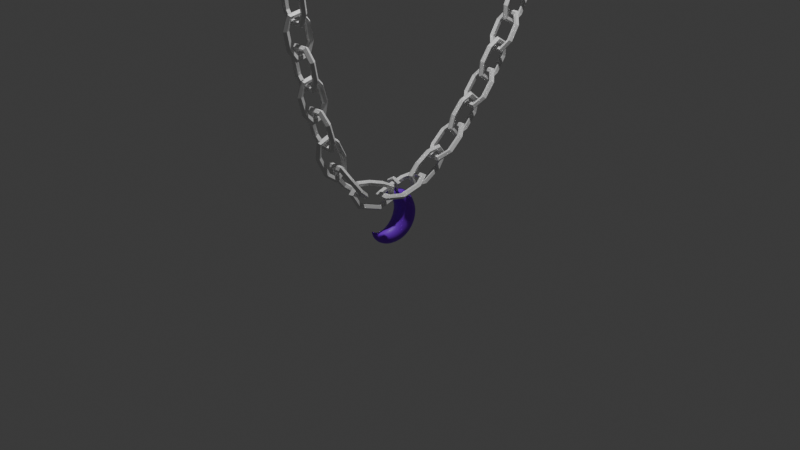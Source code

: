 # Source: RoughNecklace.blend  (saved by Blender 4.0.36; exported with 4.5.12 LTS)
import bpy
from mathutils import Matrix  # noqa: F401  (used for matrix-valued properties, if any)

bpy.ops.wm.read_factory_settings(use_empty=True)
scene = bpy.context.scene
scene.name = 'Scene'

# ---- collections
col_collection = bpy.data.collections.new('Collection'); scene.collection.children.link(col_collection)

# ---- materials (node trees are filled in below, after node groups)
mat_material_001 = bpy.data.materials.new('Material.001')
mat_material_001.use_transparent_shadow = False
mat_material_002 = bpy.data.materials.new('Material.002')
mat_material_002.use_transparent_shadow = False

# ---- material node trees
mat_material_001.use_nodes = True; mat_material_001.node_tree.nodes.clear()
_N = mat_material_001.node_tree.nodes; _L = mat_material_001.node_tree.links
n0 = _N.new('ShaderNodeBsdfPrincipled'); n0.name = 'Principled BSDF'; n0.location = (10, 300)
n0.inputs[3].default_value = 1.45
n1 = _N.new('ShaderNodeOutputMaterial'); n1.name = 'Material Output'; n1.location = (300, 300)
_L.new(n0.outputs[0], n1.inputs[0])
n1.is_active_output = True
mat_material_002.use_nodes = True; mat_material_002.node_tree.nodes.clear()
_N = mat_material_002.node_tree.nodes; _L = mat_material_002.node_tree.links
n0 = _N.new('ShaderNodeBsdfPrincipled'); n0.name = 'Principled BSDF'; n0.location = (10, 300)
n0.inputs[0].default_value = (0.2311, 0.008541, 0.8009, 1.0)
n0.inputs[3].default_value = 1.45
n1 = _N.new('ShaderNodeOutputMaterial'); n1.name = 'Material Output'; n1.location = (300, 300)
_L.new(n0.outputs[0], n1.inputs[0])
n1.is_active_output = True

# ---- world
world_world = bpy.data.worlds.new('World'); scene.world = world_world
world_world.use_nodes = True; world_world.node_tree.nodes.clear()
_N = world_world.node_tree.nodes; _L = world_world.node_tree.links
n0 = _N.new('ShaderNodeOutputWorld'); n0.name = 'World Output'; n0.location = (300, 300)
n1 = _N.new('ShaderNodeBackground'); n1.name = 'Background'; n1.location = (10, 300)
n1.inputs[0].default_value = (0.05088, 0.05088, 0.05088, 1.0)
_L.new(n1.outputs[0], n0.inputs[0])
n0.is_active_output = True
world_world.color = (0.05088, 0.05088, 0.05088)
world_world.use_sun_shadow = False
world_world.sun_shadow_jitter_overblur = 0.0

# ---- cameras
cam_camera = bpy.data.cameras.new('Camera')
cam_camera.clip_end = 100.0
cam_camera.ortho_scale = 7.314

# ---- lights
light_light = bpy.data.lights.new('Light', 'POINT')
light_light.transmission_factor = 0.0
light_light.use_soft_falloff = False
light_light.energy = 1000.0
light_light.shadow_soft_size = 0.1
light_light.shadow_maximum_resolution = 0.006
light_light.use_absolute_resolution = True

# ---- meshes
me_torus = bpy.data.meshes.new('Torus')
me_torus.from_pydata([(1.291, -1.07, -0.008646), (1.118, -1.07, 0.2291), (0.8385, -1.07, 0.1383), (0.8385, -1.07, -0.1556), (1.118, -1.07, -0.2464), (-1.037, 0.3735, 0.2291), (-1.209, 0.3735, -0.008646), (-0.3581, 1.064, -0.1556), (-0.3581, 1.064, 0.1383), (-0.4979, 1.306, 0.2291), (-0.5843, 1.456, -0.008646), (0.4396, 1.064, -0.1556), (1.291, 0.3735, -0.008646), (-1.209, -1.07, -0.008646), (-1.037, -1.07, 0.2291), (-0.757, -1.07, 0.1383), (-0.757, -1.07, -0.1556), (-1.037, -1.07, -0.2464), (-0.5843, -2.152, -0.008646), (-0.4979, -2.003, 0.2291), (-0.3581, -1.761, 0.1383), (-0.3581, -1.761, -0.1556), (-0.4979, -2.003, -0.2464), (0.6657, -2.152, -0.008646), (0.5794, -2.003, 0.2291), (0.4396, -1.761, 0.1383), (0.4396, -1.761, -0.1556), (0.5794, -2.003, -0.2464), (0.8385, 0.3735, 0.1383), (0.8385, 0.3735, -0.1556), (1.118, 0.3735, -0.2464), (0.6657, 1.456, -0.008646), (-0.757, 0.3735, -0.1556), (0.4396, 1.064, 0.1383), (0.4396, 1.064, -0.1556), (0.5794, 1.306, -0.2464), (-0.5843, 1.456, -0.008646), (-0.3581, 1.064, -0.1556), (-0.4979, 1.306, -0.2464), (-1.209, 0.3735, -0.008646), (-0.757, 0.3735, -0.1556), (-1.037, 0.3735, -0.2464), (-0.757, 0.3735, 0.1383), (-1.037, 0.3735, 0.2291), (-0.3581, 1.064, -0.1556), (-0.3581, 1.064, 0.1383), (-0.4979, 1.306, 0.2291), (0.4396, 1.064, 0.1383), (1.291, 0.3735, -0.008646), (1.118, 0.3735, 0.2291), (0.8385, 0.3735, 0.1383), (0.6657, 1.456, -0.008646), (0.5794, 1.306, 0.2291), (0.4396, 1.064, 0.1383), (-0.5843, 1.456, -0.008646)], [], [(45, 42, 32, 44), (46, 43, 42, 45), (38, 41, 39, 36), (37, 40, 41, 38), (47, 8, 7, 11), (10, 6, 5, 9), (35, 38, 36, 31), (52, 46, 45, 53), (51, 54, 46, 52), (28, 33, 34, 29), (29, 34, 35, 30), (30, 35, 31, 12), (49, 52, 53, 50), (13, 18, 19, 14), (14, 19, 20, 15), (15, 20, 21, 16), (16, 21, 22, 17), (17, 22, 18, 13), (18, 23, 24, 19), (19, 24, 25, 20), (20, 25, 26, 21), (21, 26, 27, 22), (22, 27, 23, 18), (23, 0, 1, 24), (24, 1, 2, 25), (25, 2, 3, 26), (26, 3, 4, 27), (27, 4, 0, 23), (48, 51, 52, 49), (34, 37, 38, 35), (49, 50, 2, 1), (28, 29, 3, 2), (29, 30, 4, 3), (30, 12, 0, 4), (48, 49, 1, 0), (42, 43, 14, 15), (32, 42, 15, 16), (41, 40, 16, 17), (39, 41, 17, 13), (5, 6, 13, 14)])
_uv = me_torus.uv_layers.new(name='UVMap')
_uv.uv.foreach_set('vector', [0.8333, 0.0, 1.0, 0.0, 1.0, 0.2, 0.8333, 0.2, 0.8333, 0.8, 1.0, 0.8, 1.0, 1.0, 0.8333, 1.0, 0.8333, 0.4, 1.0, 0.4, 1.0, 0.6, 0.8333, 0.6, 0.8333, 0.2, 1.0, 0.2, 1.0, 0.4, 0.8333, 0.4, 0.6667, 0.0, 0.8333, 0.0, 0.8333, 0.2, 0.6667, 0.2, 0.8333, 0.6, 1.0, 0.6, 1.0, 0.8, 0.8333, 0.8, 0.6667, 0.4, 0.8333, 0.4, 0.8333, 0.6, 0.6667, 0.6, 0.6667, 0.8, 0.8333, 0.8, 0.8333, 1.0, 0.6667, 1.0, 0.6667, 0.6, 0.8333, 0.6, 0.8333, 0.8, 0.6667, 0.8, 0.5, 0.0, 0.6667, 0.0, 0.6667, 0.2, 0.5, 0.2, 0.5, 0.2, 0.6667, 0.2, 0.6667, 0.4, 0.5, 0.4, 0.5, 0.4, 0.6667, 0.4, 0.6667, 0.6, 0.5, 0.6, 0.5, 0.8, 0.6667, 0.8, 0.6667, 1.0, 0.5, 1.0, -1.11e-16, 0.6, 0.1667, 0.6, 0.1667, 0.8, -1.11e-16, 0.8, -1.11e-16, 0.8, 0.1667, 0.8, 0.1667, 1.0, -1.11e-16, 1.0, -1.11e-16, 0.0, 0.1667, 0.0, 0.1667, 0.2, -1.11e-16, 0.2, -1.11e-16, 0.2, 0.1667, 0.2, 0.1667, 0.4, -1.11e-16, 0.4, -1.11e-16, 0.4, 0.1667, 0.4, 0.1667, 0.6, -1.11e-16, 0.6, 0.1667, 0.6, 0.3333, 0.6, 0.3333, 0.8, 0.1667, 0.8, 0.1667, 0.8, 0.3333, 0.8, 0.3333, 1.0, 0.1667, 1.0, 0.1667, 0.0, 0.3333, 0.0, 0.3333, 0.2, 0.1667, 0.2, 0.1667, 0.2, 0.3333, 0.2, 0.3333, 0.4, 0.1667, 0.4, 0.1667, 0.4, 0.3333, 0.4, 0.3333, 0.6, 0.1667, 0.6, 0.3333, 0.6, 0.5, 0.6, 0.5, 0.8, 0.3333, 0.8, 0.3333, 0.8, 0.5, 0.8, 0.5, 1.0, 0.3333, 1.0, 0.3333, 0.0, 0.5, 0.0, 0.5, 0.2, 0.3333, 0.2, 0.3333, 0.2, 0.5, 0.2, 0.5, 0.4, 0.3333, 0.4, 0.3333, 0.4, 0.5, 0.4, 0.5, 0.6, 0.3333, 0.6, 0.5, 0.6, 0.6667, 0.6, 0.6667, 0.8, 0.5, 0.8, 0.6667, 0.2, 0.8333, 0.2, 0.8333, 0.4, 0.6667, 0.4, 0.5, 0.8, 0.5, 1.0, 0.5, 1.0, 0.5, 0.8, 0.5, 0.0, 0.5, 0.2, 0.5, 0.2, 0.5, 0.0, 0.5, 0.2, 0.5, 0.4, 0.5, 0.4, 0.5, 0.2, 0.5, 0.4, 0.5, 0.6, 0.5, 0.6, 0.5, 0.4, 0.5, 0.6, 0.5, 0.8, 0.5, 0.8, 0.5, 0.6, 1.0, 1.0, 1.0, 0.8, -1.11e-16, 0.8, -1.11e-16, 1.0, 1.0, 0.2, 1.0, 0.0, -1.11e-16, 0.0, -1.11e-16, 0.2, 1.0, 0.4, 1.0, 0.2, -1.11e-16, 0.2, -1.11e-16, 0.4, 1.0, 0.6, 1.0, 0.4, -1.11e-16, 0.4, -1.11e-16, 0.6, 1.0, 0.8, 1.0, 0.6, -1.11e-16, 0.6, -1.11e-16, 0.8])
me_torus.materials.append(mat_material_001)
me_torus.update()
me_torus_001 = bpy.data.meshes.new('Torus.001')
me_torus_001.from_pydata([(-0.9471, 5.369, -0.3421), (-1.119, 5.365, -0.1037), (-1.399, 5.357, -0.1935), (-1.4, 5.356, -0.4873), (-1.121, 5.364, -0.5792), (-1.603, 6.434, -0.3406), (-1.684, 6.282, -0.1024), (-1.817, 6.036, -0.1925), (-1.818, 6.036, -0.4864), (-1.686, 6.282, -0.5779), (-2.857, 5.863, -0.3353), (-2.811, 5.788, -0.2152), (-2.737, 5.668, -0.2613), (-2.738, 5.668, -0.4099), (-2.812, 5.788, -0.4556), (-2.826, 4.769, -0.3344), (-2.784, 4.846, -0.2145), (-2.717, 4.97, -0.2607), (-2.718, 4.97, -0.4093), (-2.785, 4.845, -0.4548), (-1.541, 4.27, -0.3389), (-1.631, 4.417, -0.1009), (-1.778, 4.655, -0.1914), (-1.779, 4.655, -0.4853), (-1.633, 4.416, -0.5764)], [], [(0, 5, 6, 1), (1, 6, 7, 2), (2, 7, 8, 3), (3, 8, 9, 4), (4, 9, 5, 0), (5, 10, 11, 6), (6, 11, 12, 7), (7, 12, 13, 8), (8, 13, 14, 9), (9, 14, 10, 5), (15, 20, 21, 16), (16, 21, 22, 17), (17, 22, 23, 18), (18, 23, 24, 19), (19, 24, 20, 15), (20, 0, 1, 21), (21, 1, 2, 22), (22, 2, 3, 23), (23, 3, 4, 24), (24, 4, 0, 20)])
_uv = me_torus_001.uv_layers.new(name='UVMap')
_uv.uv.foreach_set('vector', [0.5, 0.6, 0.6667, 0.6, 0.6667, 0.8, 0.5, 0.8, 0.5, 0.8, 0.6667, 0.8, 0.6667, 1.0, 0.5, 1.0, 0.5, 0.0, 0.6667, 0.0, 0.6667, 0.2, 0.5, 0.2, 0.5, 0.2, 0.6667, 0.2, 0.6667, 0.4, 0.5, 0.4, 0.5, 0.4, 0.6667, 0.4, 0.6667, 0.6, 0.5, 0.6, 0.6667, 0.6, 0.8333, 0.6, 0.8333, 0.8, 0.6667, 0.8, 0.6667, 0.8, 0.8333, 0.8, 0.8333, 1.0, 0.6667, 1.0, 0.6667, 0.0, 0.8333, 0.0, 0.8333, 0.2, 0.6667, 0.2, 0.6667, 0.2, 0.8333, 0.2, 0.8333, 0.4, 0.6667, 0.4, 0.6667, 0.4, 0.8333, 0.4, 0.8333, 0.6, 0.6667, 0.6, 0.1667, 0.6, 0.3333, 0.6, 0.3333, 0.8, 0.1667, 0.8, 0.1667, 0.8, 0.3333, 0.8, 0.3333, 1.0, 0.1667, 1.0, 0.1667, 0.0, 0.3333, 0.0, 0.3333, 0.2, 0.1667, 0.2, 0.1667, 0.2, 0.3333, 0.2, 0.3333, 0.4, 0.1667, 0.4, 0.1667, 0.4, 0.3333, 0.4, 0.3333, 0.6, 0.1667, 0.6, 0.3333, 0.6, 0.5, 0.6, 0.5, 0.8, 0.3333, 0.8, 0.3333, 0.8, 0.5, 0.8, 0.5, 1.0, 0.3333, 1.0, 0.3333, 0.0, 0.5, 0.0, 0.5, 0.2, 0.3333, 0.2, 0.3333, 0.2, 0.5, 0.2, 0.5, 0.4, 0.3333, 0.4, 0.3333, 0.4, 0.5, 0.4, 0.5, 0.6, 0.3333, 0.6])
me_torus_001.update()

# ---- curves / text
cu_beziercurve_006 = bpy.data.curves.new('BezierCurve.006', 'CURVE')
cu_beziercurve_006.dimensions = '3D'
_sp = cu_beziercurve_006.splines.new('BEZIER'); _sp.bezier_points.add(4)
_sp.bezier_points.foreach_set('co', [0.5628, -0.3802, -0.009327, 0.56, -2.299, 8.149e-08, -1.701, -5.285, 1.129e-07, -1.996, 1.515, -1.972e-07, 0.3109, 1.337, -0.004336])
_sp.bezier_points.foreach_set('handle_left', [0.5717, 0.4177, -0.009327, 0.5677, -1.299, 8.172e-08, -0.7413, -5.566, 2.109e-07, -2.876, 1.039, -1.711e-07, -0.08431, 2.255, -0.004336])
_sp.bezier_points.foreach_set('handle_right', [0.5549, -1.087, -0.009327, 0.5523, -3.299, 8.126e-08, -2.661, -5.004, 1.49e-08, -1.117, 1.991, -2.233e-07, 0.7062, 0.4182, -0.004336])
for _p, _l, _r in zip(_sp.bezier_points, ['ALIGNED', 'ALIGNED', 'ALIGNED', 'ALIGNED', 'ALIGNED'], ['ALIGNED', 'ALIGNED', 'ALIGNED', 'ALIGNED', 'ALIGNED']): _p.handle_left_type = _l; _p.handle_right_type = _r
_sp.order_u = 0
_sp.order_v = 0
_sp.use_cyclic_u = True
cu_beziercurve_006.use_path = True
cu_beziercurve_006.fill_mode = 'FULL'
cu_nurbspath_003 = bpy.data.curves.new('NurbsPath.003', 'CURVE')
cu_nurbspath_003.dimensions = '3D'
_sp = cu_nurbspath_003.splines.new('NURBS'); _sp.points.add(4)
_sp.points.foreach_set('co', [-1.771, 0.0, -0.5928, 1.0, -2.249, -1.868e-09, -2.82, 1.0, 1.105, -1.868e-09, -4.371, 1.0, 2.38, -1.868e-09, -0.9022, 1.0, 0.4931, 0.0, 0.3452, 1.0])
_sp.points.foreach_set('radius', [0.01815, 1.0, 1.0, 1.0, 0.01815])
_sp.order_u = 5
_sp.order_v = 0
_sp.use_endpoint_u = True
cu_nurbspath_003.materials.append(mat_material_002)
cu_nurbspath_003.use_path = True
cu_nurbspath_003.bevel_resolution = 6
cu_nurbspath_003.bevel_depth = 0.86
cu_nurbspath_003.fill_mode = 'FULL'

# ---- objects
ob_light = bpy.data.objects.new('Light', light_light)
ob_camera = bpy.data.objects.new('Camera', cam_camera)
ob_chain = bpy.data.objects.new('Chain', me_torus)
ob_empty = bpy.data.objects.new('Empty', None)
ob_beziercurve = bpy.data.objects.new('BezierCurve', cu_beziercurve_006)
ob_nurbspath = bpy.data.objects.new('NurbsPath', cu_nurbspath_003)
ob_torus_001 = bpy.data.objects.new('Torus.001', me_torus_001)

# ---- transforms, parenting, visibility, modifiers, constraints
ob_light.location = (0.4948, 0.4284, 6.763)
ob_light.rotation_euler = (0.6503, 0.05522, 1.866)
ob_light.scale = (0.1208, 0.1208, 0.1208)
ob_light.lock_rotations_4d = False
ob_light.empty_display_type = 'ARROWS'
ob_light.color = (0.0, 0.0, 0.0, 0.0)
ob_light.lineart.crease_threshold = 0.0
ob_camera.location = (7.359, -6.926, 4.958)
ob_camera.rotation_euler = (1.109, 0.0, 0.8149)
ob_camera.lock_rotations_4d = False
ob_camera.empty_display_type = 'ARROWS'
ob_camera.color = (0.0, 0.0, 0.0, 0.0)
ob_camera.display_type = 'WIRE'
ob_camera.lineart.crease_threshold = 0.0
ob_chain.location = (0.002497, 0.307, 6.05)
ob_chain.scale = (0.1208, 0.1208, 0.1208)
_m = ob_chain.modifiers.new('Array', 'ARRAY')
_m.count = 58
_m.relative_offset_displace = (0.0, 0.7, 0.0)
_m.use_object_offset = True
_m.offset_object = ob_empty
_m = ob_chain.modifiers.new('Curve', 'CURVE')
_m.object = ob_beziercurve
ob_empty.location = (0.002497, 0.307, 6.05)
ob_empty.rotation_euler = (0.0, 1.571, 0.0)
ob_empty.scale = (0.1208, 0.1208, 0.1208)
ob_beziercurve.location = (0.0, 1.393, 5.837)
ob_beziercurve.rotation_euler = (1.571, 0.0, 1.571)
ob_nurbspath.location = (-0.1081, -0.2226, -0.01985)
ob_nurbspath.rotation_euler = (1.547, 1.571, 0.0)
ob_nurbspath.scale = (0.1516, 0.1516, 0.1516)
ob_torus_001.location = (-0.5576, 0.04148, 0.4605)
ob_torus_001.rotation_euler = (1.261, -1.488, -2.78)
ob_torus_001.scale = (0.08, 0.08, 0.08)

# ---- collection membership
col_collection.objects.link(ob_light)
col_collection.objects.link(ob_camera)
col_collection.objects.link(ob_chain)
col_collection.objects.link(ob_empty)
col_collection.objects.link(ob_beziercurve)
col_collection.objects.link(ob_nurbspath)
col_collection.objects.link(ob_torus_001)

# ---- scene / render settings (as saved in the file)
scene.camera = ob_camera
scene.frame_start = 1; scene.frame_end = 250; scene.frame_set(0)
scene.render.engine = 'BLENDER_EEVEE_NEXT'
scene.cycles.sampling_pattern = 'TABULATED_SOBOL'
bpy.context.view_layer.update()
